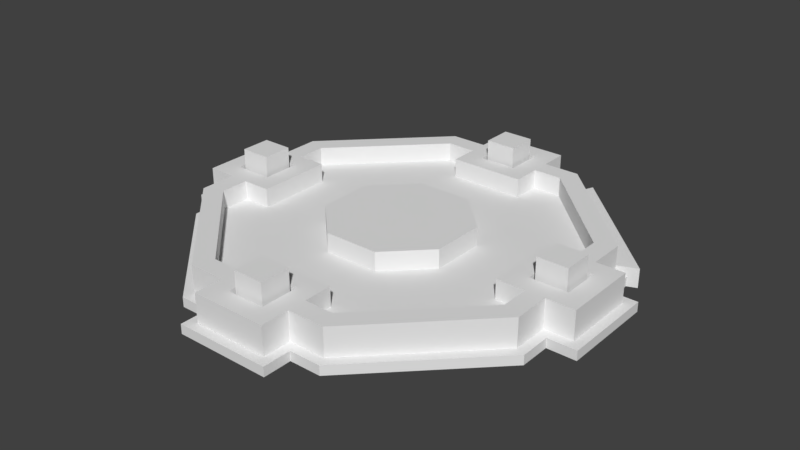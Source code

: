 # Source: Portal_2x2x1.blend  (saved by Blender 2.79.0; exported with 4.5.12 LTS)
import bpy
from mathutils import Matrix  # noqa: F401  (used for matrix-valued properties, if any)

bpy.ops.wm.read_factory_settings(use_empty=True)
scene = bpy.context.scene
scene.name = 'Scene'

# ---- collections
col_collection_1 = bpy.data.collections.new('Collection 1'); scene.collection.children.link(col_collection_1)

# ---- world
world_world = bpy.data.worlds.new('World'); scene.world = world_world
world_world.color = (0.05088, 0.05088, 0.05088)
world_world.use_sun_shadow = False
world_world.sun_shadow_jitter_overblur = 0.0
world_world.cycles.sampling_method = 'MANUAL'

# ---- meshes
me_portal_2x2x1_a = bpy.data.meshes.new('Portal_2x2x1_A')
me_portal_2x2x1_a.from_pydata([(0.0, 0.0, 0.0), (0.0, 0.0, 0.2), (0.4142, 1.0, 0.0), (1.0, 0.4142, 0.0), (-0.3935, 0.95, 0.05), (0.3935, 0.95, 0.05), (0.95, 0.3935, 0.05), (0.4142, 1.0, 0.05), (1.0, 0.4142, 0.05), (-0.3521, 0.85, 0.2), (0.3521, 0.85, 0.2), (0.85, 0.3521, 0.2), (-0.3935, 0.95, 0.2), (0.3935, 0.95, 0.2), (0.95, 0.3935, 0.2), (-0.145, 0.35, 0.1), (0.145, 0.35, 0.1), (0.35, 0.145, 0.1), (-0.3521, 0.85, 0.1), (0.3521, 0.85, 0.1), (0.85, 0.3521, 0.1), (0.145, 0.35, 0.2), (0.35, 0.145, 0.2), (-0.1, 0.95, 0.2), (0.1, 0.95, 0.2), (-0.1, 0.85, 0.2), (0.1, 0.85, 0.2), (-0.2, 0.95, 0.05), (0.2, 0.95, 0.05), (-0.2, 0.85, 0.1), (0.2, 0.85, 0.1), (-0.1, 0.8, 0.2), (0.1, 0.8, 0.2), (-0.2, 0.7, 0.1), (0.2, 0.7, 0.1), (-0.1, 1.0, 0.2), (0.1, 1.0, 0.2), (-0.2, 1.1, 0.05), (0.2, 1.1, 0.05), (-0.25, 1.0, 0.0), (0.25, 1.0, 0.0), (-0.25, 1.0, 0.05), (0.25, 1.0, 0.05), (-0.25, 1.15, 0.0), (0.25, 1.15, 0.0), (-0.25, 1.15, 0.05), (0.25, 1.15, 0.05), (-0.145, 0.35, 0.2), (-0.4142, 1.0, 0.0), (-0.4142, 1.0, 0.05), (-0.3521, 0.85, 0.15), (-0.3935, 0.95, 0.15), (0.2, 0.95, 0.2), (0.2, 0.85, 0.2), (-0.2, 0.95, 0.2), (-0.2, 0.85, 0.2), (-0.2, 0.7, 0.2), (0.2, 0.7, 0.2), (-0.2, 1.1, 0.2), (0.2, 1.1, 0.2), (0.08, 0.95, 0.14), (0.08, 0.85, 0.14), (-0.08, 0.95, 0.14), (-0.08, 0.85, 0.14), (-0.08, 0.82, 0.14), (0.08, 0.82, 0.14), (-0.08, 0.98, 0.14), (0.08, 0.98, 0.14), (0.1, 0.95, 0.14), (0.1, 0.85, 0.14), (-0.1, 0.95, 0.14), (-0.1, 0.85, 0.14), (-0.1, 0.8, 0.14), (0.1, 0.8, 0.14), (-0.1, 1.0, 0.14), (0.1, 1.0, 0.14), (0.08, 0.95, 0.3), (0.08, 0.85, 0.3), (-0.08, 0.95, 0.3), (-0.08, 0.85, 0.3), (-0.08, 0.82, 0.3), (0.08, 0.82, 0.3), (-0.08, 0.98, 0.3), (0.08, 0.98, 0.3), (-1.0, -0.4142, 0.0), (-1.0, 0.4142, 0.0), (-0.95, -0.3935, 0.05), (-0.95, 0.3935, 0.05), (-1.0, -0.4142, 0.05), (-1.0, 0.4142, 0.05), (-0.85, -0.3521, 0.2), (-0.85, 0.3521, 0.2), (-0.95, -0.3935, 0.2), (-0.95, 0.3935, 0.2), (-0.35, -0.145, 0.1), (-0.35, 0.145, 0.1), (-0.85, 0.3521, 0.1), (-0.35, 0.145, 0.2), (-0.95, -0.1, 0.2), (-0.95, 0.1, 0.2), (-0.85, -0.1, 0.2), (-0.85, 0.1, 0.2), (-0.95, -0.2, 0.05), (-0.95, 0.2, 0.05), (-0.85, -0.2, 0.1), (-0.85, 0.2, 0.1), (-0.8, -0.1, 0.2), (-0.8, 0.1, 0.2), (-0.7, -0.2, 0.1), (-0.7, 0.2, 0.1), (-1.0, -0.1, 0.2), (-1.0, 0.1, 0.2), (-1.1, -0.2, 0.05), (-1.1, 0.2, 0.05), (-1.0, -0.25, 0.0), (-1.0, 0.25, 0.0), (-1.0, -0.25, 0.05), (-1.0, 0.25, 0.05), (-1.15, -0.25, 0.0), (-1.15, 0.25, 0.0), (-1.15, -0.25, 0.05), (-1.15, 0.25, 0.05), (-0.35, -0.145, 0.2), (-0.95, -0.3935, 0.15), (-0.95, 0.2, 0.2), (-0.85, 0.2, 0.2), (-0.95, -0.2, 0.2), (-0.85, -0.2, 0.2), (-0.7, -0.2, 0.2), (-0.7, 0.2, 0.2), (-1.1, -0.2, 0.2), (-1.1, 0.2, 0.2), (-0.95, 0.08, 0.14), (-0.85, 0.08, 0.14), (-0.95, -0.08, 0.14), (-0.85, -0.08, 0.14), (-0.82, -0.08, 0.14), (-0.82, 0.08, 0.14), (-0.98, -0.08, 0.14), (-0.98, 0.08, 0.14), (-0.95, 0.1, 0.14), (-0.85, 0.1, 0.14), (-0.95, -0.1, 0.14), (-0.85, -0.1, 0.14), (-0.8, -0.1, 0.14), (-0.8, 0.1, 0.14), (-1.0, -0.1, 0.14), (-1.0, 0.1, 0.14), (-0.95, 0.08, 0.3), (-0.85, 0.08, 0.3), (-0.95, -0.08, 0.3), (-0.85, -0.08, 0.3), (-0.82, -0.08, 0.3), (-0.82, 0.08, 0.3), (-0.98, -0.08, 0.3), (-0.98, 0.08, 0.3), (1.0, -0.4142, 0.0), (0.4142, -1.0, 0.0), (0.95, -0.3935, 0.05), (0.3935, -0.95, 0.05), (1.0, -0.4142, 0.05), (0.4142, -1.0, 0.05), (0.85, -0.3521, 0.2), (0.3521, -0.85, 0.2), (0.95, -0.3935, 0.2), (0.3935, -0.95, 0.2), (0.35, -0.145, 0.1), (0.145, -0.35, 0.1), (0.85, -0.3521, 0.1), (0.35, -0.145, 0.2), (0.145, -0.35, 0.2), (0.95, 0.1, 0.2), (0.95, -0.1, 0.2), (0.85, 0.1, 0.2), (0.85, -0.1, 0.2), (0.95, 0.2, 0.05), (0.95, -0.2, 0.05), (0.85, 0.2, 0.1), (0.85, -0.2, 0.1), (0.8, 0.1, 0.2), (0.8, -0.1, 0.2), (0.7, 0.2, 0.1), (0.7, -0.2, 0.1), (1.0, 0.1, 0.2), (1.0, -0.1, 0.2), (1.1, 0.2, 0.05), (1.1, -0.2, 0.05), (1.0, 0.25, 0.0), (1.0, -0.25, 0.0), (1.0, 0.25, 0.05), (1.0, -0.25, 0.05), (1.15, 0.25, 0.0), (1.15, -0.25, 0.0), (1.15, 0.25, 0.05), (1.15, -0.25, 0.05), (0.85, 0.3521, 0.15), (0.95, 0.3935, 0.15), (0.95, -0.2, 0.2), (0.85, -0.2, 0.2), (0.95, 0.2, 0.2), (0.85, 0.2, 0.2), (0.7, 0.2, 0.2), (0.7, -0.2, 0.2), (1.1, 0.2, 0.2), (1.1, -0.2, 0.2), (0.95, -0.08, 0.14), (0.85, -0.08, 0.14), (0.95, 0.08, 0.14), (0.85, 0.08, 0.14), (0.82, 0.08, 0.14), (0.82, -0.08, 0.14), (0.98, 0.08, 0.14), (0.98, -0.08, 0.14), (0.95, -0.1, 0.14), (0.85, -0.1, 0.14), (0.95, 0.1, 0.14), (0.85, 0.1, 0.14), (0.8, 0.1, 0.14), (0.8, -0.1, 0.14), (1.0, 0.1, 0.14), (1.0, -0.1, 0.14), (0.95, -0.08, 0.3), (0.85, -0.08, 0.3), (0.95, 0.08, 0.3), (0.85, 0.08, 0.3), (0.82, 0.08, 0.3), (0.82, -0.08, 0.3), (0.98, 0.08, 0.3), (0.98, -0.08, 0.3), (-0.4142, -1.0, 0.0), (-0.3935, -0.95, 0.05), (-0.4142, -1.0, 0.05), (-0.3521, -0.85, 0.2), (-0.3935, -0.95, 0.2), (-0.145, -0.35, 0.1), (-0.3521, -0.85, 0.1), (-0.145, -0.35, 0.2), (0.1, -0.95, 0.2), (-0.1, -0.95, 0.2), (0.1, -0.85, 0.2), (-0.1, -0.85, 0.2), (0.2, -0.95, 0.05), (-0.2, -0.95, 0.05), (0.2, -0.85, 0.1), (-0.2, -0.85, 0.1), (0.1, -0.8, 0.2), (-0.1, -0.8, 0.2), (0.2, -0.7, 0.1), (-0.2, -0.7, 0.1), (0.1, -1.0, 0.2), (-0.1, -1.0, 0.2), (0.2, -1.1, 0.05), (-0.2, -1.1, 0.05), (0.25, -1.0, 0.0), (-0.25, -1.0, 0.0), (0.25, -1.0, 0.05), (-0.25, -1.0, 0.05), (0.25, -1.15, 0.0), (-0.25, -1.15, 0.0), (0.25, -1.15, 0.05), (-0.25, -1.15, 0.05), (-0.85, -0.3521, 0.15), (-0.85, -0.3521, 0.1), (0.3521, -0.85, 0.15), (0.3935, -0.95, 0.15), (0.3521, -0.85, 0.1), (-0.2, -0.95, 0.2), (-0.2, -0.85, 0.2), (0.2, -0.95, 0.2), (0.2, -0.85, 0.2), (0.2, -0.7, 0.2), (-0.2, -0.7, 0.2), (0.2, -1.1, 0.2), (-0.2, -1.1, 0.2), (-0.08, -0.95, 0.14), (-0.08, -0.85, 0.14), (0.08, -0.95, 0.14), (0.08, -0.85, 0.14), (0.08, -0.82, 0.14), (-0.08, -0.82, 0.14), (0.08, -0.98, 0.14), (-0.08, -0.98, 0.14), (-0.1, -0.95, 0.14), (-0.1, -0.85, 0.14), (0.1, -0.95, 0.14), (0.1, -0.85, 0.14), (0.1, -0.8, 0.14), (-0.1, -0.8, 0.14), (0.1, -1.0, 0.14), (-0.1, -1.0, 0.14), (-0.08, -0.95, 0.3), (-0.08, -0.85, 0.3), (0.08, -0.95, 0.3), (0.08, -0.85, 0.3), (0.08, -0.82, 0.3), (-0.08, -0.82, 0.3), (0.08, -0.98, 0.3), (-0.08, -0.98, 0.3), (0.4349, 1.05, 0.0), (1.05, 0.4349, 0.0), (0.4349, 1.05, 0.05), (1.05, 0.4349, 0.05), (0.4142, 1.0, 0.1), (1.0, 0.4142, 0.1), (0.3935, 0.95, 0.1), (0.95, 0.3935, 0.1), (0.4349, 1.05, 0.1), (1.05, 0.4349, 0.1)], [(0, 1), (51, 50), (196, 195), (261, 262), (264, 263), (263, 265), (6, 196), (195, 20), (4, 51), (50, 18), (86, 123), (123, 261), (159, 264)], [(48, 39, 40, 2), (5, 13, 14, 6), (8, 3, 299, 301), (40, 42, 7, 2), (5, 7, 42, 41, 49, 4, 27, 28), (6, 8, 303, 305), (5, 28, 52, 13), (11, 14, 13, 10), (54, 12, 9, 55), (10, 19, 20, 11), (16, 19, 30, 29, 18, 15), (17, 20, 19, 16), (15, 47, 21, 16), (16, 21, 22, 17), (18, 29, 55, 9), (13, 52, 53, 10), (27, 54, 58, 37), (4, 12, 54, 27), (55, 29, 33, 56), (19, 10, 53, 30), (57, 56, 33, 34), (35, 23, 70, 74), (30, 53, 57, 34), (29, 30, 34, 33), (59, 38, 37, 58), (52, 28, 38, 59), (28, 27, 37, 38), (48, 49, 41, 39), (40, 39, 43, 44), (43, 45, 46, 44), (39, 41, 45, 43), (42, 40, 44, 46), (41, 42, 46, 45), (1, 21, 47), (22, 21, 1), (0, 48, 2), (3, 0, 2), (24, 26, 53, 52), (25, 23, 54, 55), (32, 31, 56, 57), (31, 25, 55, 56), (26, 32, 57, 53), (35, 36, 59, 58), (23, 35, 58, 54), (36, 24, 52, 59), (66, 62, 78, 82), (32, 26, 69, 73), (31, 32, 73, 72), (26, 24, 68, 69), (24, 36, 75, 68), (36, 35, 74, 75), (25, 31, 72, 71), (23, 25, 71, 70), (60, 61, 69, 68), (63, 62, 70, 71), (65, 64, 72, 73), (64, 63, 71, 72), (61, 65, 73, 69), (66, 67, 75, 74), (62, 66, 74, 70), (67, 60, 68, 75), (77, 76, 83, 82, 78, 79, 80, 81), (65, 61, 77, 81), (64, 65, 81, 80), (61, 60, 76, 77), (60, 67, 83, 76), (67, 66, 82, 83), (63, 64, 80, 79), (62, 63, 79, 78), (84, 114, 115, 85), (87, 93, 12, 4), (85, 89, 49, 48), (115, 117, 89, 85), (87, 89, 117, 116, 88, 86, 102, 103), (4, 49, 89, 87), (87, 103, 124, 93), (9, 12, 93, 91), (126, 92, 90, 127), (91, 96, 18, 9), (95, 96, 105, 104, 262, 94), (15, 18, 96, 95), (94, 122, 97, 95), (95, 97, 47, 15), (262, 104, 127, 90), (93, 124, 125, 91), (102, 126, 130, 112), (86, 92, 126, 102), (127, 104, 108, 128), (96, 91, 125, 105), (129, 128, 108, 109), (110, 98, 142, 146), (105, 125, 129, 109), (104, 105, 109, 108), (131, 113, 112, 130), (124, 103, 113, 131), (103, 102, 112, 113), (84, 88, 116, 114), (115, 114, 118, 119), (118, 120, 121, 119), (114, 116, 120, 118), (117, 115, 119, 121), (116, 117, 121, 120), (1, 97, 122), (47, 97, 1), (0, 84, 85), (48, 0, 85), (99, 101, 125, 124), (100, 98, 126, 127), (107, 106, 128, 129), (106, 100, 127, 128), (101, 107, 129, 125), (110, 111, 131, 130), (98, 110, 130, 126), (111, 99, 124, 131), (138, 134, 150, 154), (107, 101, 141, 145), (106, 107, 145, 144), (101, 99, 140, 141), (99, 111, 147, 140), (111, 110, 146, 147), (100, 106, 144, 143), (98, 100, 143, 142), (132, 133, 141, 140), (135, 134, 142, 143), (137, 136, 144, 145), (136, 135, 143, 144), (133, 137, 145, 141), (138, 139, 147, 146), (134, 138, 146, 142), (139, 132, 140, 147), (149, 148, 155, 154, 150, 151, 152, 153), (137, 133, 149, 153), (136, 137, 153, 152), (133, 132, 148, 149), (132, 139, 155, 148), (139, 138, 154, 155), (135, 136, 152, 151), (134, 135, 151, 150), (3, 187, 188, 156), (158, 164, 165, 159), (156, 160, 161, 157), (188, 190, 160, 156), (158, 160, 190, 189, 8, 6, 175, 176), (159, 161, 160, 158), (158, 176, 197, 164), (163, 165, 164, 162), (199, 14, 11, 200), (162, 168, 265, 163), (166, 168, 178, 177, 20, 17), (167, 265, 168, 166), (17, 22, 169, 166), (166, 169, 170, 167), (20, 177, 200, 11), (164, 197, 198, 162), (175, 199, 203, 185), (6, 14, 199, 175), (200, 177, 181, 201), (168, 162, 198, 178), (202, 201, 181, 182), (183, 171, 215, 219), (178, 198, 202, 182), (177, 178, 182, 181), (204, 186, 185, 203), (197, 176, 186, 204), (176, 175, 185, 186), (3, 8, 189, 187), (188, 187, 191, 192), (191, 193, 194, 192), (187, 189, 193, 191), (190, 188, 192, 194), (189, 190, 194, 193), (1, 169, 22), (170, 169, 1), (0, 3, 156), (157, 0, 156), (172, 174, 198, 197), (173, 171, 199, 200), (180, 179, 201, 202), (179, 173, 200, 201), (174, 180, 202, 198), (183, 184, 204, 203), (171, 183, 203, 199), (184, 172, 197, 204), (211, 207, 223, 227), (180, 174, 214, 218), (179, 180, 218, 217), (174, 172, 213, 214), (172, 184, 220, 213), (184, 183, 219, 220), (173, 179, 217, 216), (171, 173, 216, 215), (205, 206, 214, 213), (208, 207, 215, 216), (210, 209, 217, 218), (209, 208, 216, 217), (206, 210, 218, 214), (211, 212, 220, 219), (207, 211, 219, 215), (212, 205, 213, 220), (222, 221, 228, 227, 223, 224, 225, 226), (210, 206, 222, 226), (209, 210, 226, 225), (206, 205, 221, 222), (205, 212, 228, 221), (212, 211, 227, 228), (208, 209, 225, 224), (207, 208, 224, 223), (157, 253, 254, 229), (230, 233, 92, 86), (229, 231, 88, 84), (254, 256, 231, 229), (230, 231, 256, 255, 161, 159, 241, 242), (86, 88, 231, 230), (230, 242, 266, 233), (90, 92, 233, 232), (268, 165, 163, 269), (232, 235, 262, 90), (234, 235, 244, 243, 265, 167), (94, 262, 235, 234), (167, 170, 236, 234), (234, 236, 122, 94), (265, 243, 269, 163), (233, 266, 267, 232), (241, 268, 272, 251), (159, 165, 268, 241), (269, 243, 247, 270), (235, 232, 267, 244), (271, 270, 247, 248), (249, 237, 284, 288), (244, 267, 271, 248), (243, 244, 248, 247), (273, 252, 251, 272), (266, 242, 252, 273), (242, 241, 251, 252), (157, 161, 255, 253), (254, 253, 257, 258), (257, 259, 260, 258), (253, 255, 259, 257), (256, 254, 258, 260), (255, 256, 260, 259), (1, 236, 170), (122, 236, 1), (0, 157, 229), (84, 0, 229), (238, 240, 267, 266), (239, 237, 268, 269), (246, 245, 270, 271), (245, 239, 269, 270), (240, 246, 271, 267), (249, 250, 273, 272), (237, 249, 272, 268), (250, 238, 266, 273), (280, 276, 292, 296), (246, 240, 283, 287), (245, 246, 287, 286), (240, 238, 282, 283), (238, 250, 289, 282), (250, 249, 288, 289), (239, 245, 286, 285), (237, 239, 285, 284), (274, 275, 283, 282), (277, 276, 284, 285), (279, 278, 286, 287), (278, 277, 285, 286), (275, 279, 287, 283), (280, 281, 289, 288), (276, 280, 288, 284), (281, 274, 282, 289), (291, 290, 297, 296, 292, 293, 294, 295), (279, 275, 291, 295), (278, 279, 295, 294), (275, 274, 290, 291), (274, 281, 297, 290), (281, 280, 296, 297), (277, 278, 294, 293), (276, 277, 293, 292), (298, 300, 301, 299), (300, 7, 302, 306), (3, 2, 298, 299), (2, 7, 300, 298), (305, 303, 302, 304), (302, 303, 307, 306), (5, 6, 305, 304), (8, 301, 307, 303), (7, 5, 304, 302), (301, 300, 306, 307)])
me_portal_2x2x1_a.use_remesh_preserve_volume = False
me_portal_2x2x1_a.use_remesh_preserve_attributes = False
me_portal_2x2x1_a.use_mirror_vertex_groups = False
me_portal_2x2x1_a.update()

# ---- objects
ob_portal_2x2x1 = bpy.data.objects.new('Portal_2x2x1', me_portal_2x2x1_a)

# ---- transforms, parenting, visibility, modifiers, constraints
ob_portal_2x2x1.location = (0.0, 0.0, 0.0)
ob_portal_2x2x1.lineart.crease_threshold = 0.0

# ---- collection membership
col_collection_1.objects.link(ob_portal_2x2x1)

# ---- scene / render settings (as saved in the file)
scene.frame_start = 1; scene.frame_end = 250; scene.frame_set(6)
scene.render.engine = 'BLENDER_EEVEE_NEXT'
scene.render.resolution_percentage = 50
scene.render.dither_intensity = 0.0
scene.cycles.use_denoising = False
scene.cycles.samples = 128
scene.cycles.sampling_pattern = 'TABULATED_SOBOL'
scene.cycles.use_adaptive_sampling = False
scene.cycles.use_light_tree = False
scene.cycles.blur_glossy = 0.0
scene.cycles.sample_clamp_indirect = 0.0
scene.view_settings.view_transform = 'Standard'
bpy.context.view_layer.update()

# ---- added for rendering (the .blend has no active camera and no usable light): camera, sun
cam_auto = bpy.data.cameras.new('AutoCamera')
cam_auto.lens = 50.0
cam_auto.sensor_width = 36.0
cam_auto.clip_end = 1000.0
ob_auto_camera = bpy.data.objects.new('AutoCamera', cam_auto)
scene.collection.objects.link(ob_auto_camera)
ob_auto_camera.location = (3.02224, -3.62669, 2.56779)
ob_auto_camera.rotation_euler = (1.09748, -7.21219e-08, 0.694738)
scene.camera = ob_auto_camera
light_auto_sun = bpy.data.lights.new('AutoSun', 'SUN')
light_auto_sun.energy = 3.0
light_auto_sun.angle = 0.0523599
ob_auto_sun = bpy.data.objects.new('AutoSun', light_auto_sun)
scene.collection.objects.link(ob_auto_sun)
ob_auto_sun.rotation_euler = (0.872665, 0.174533, 0.523599)
bpy.context.view_layer.update()

